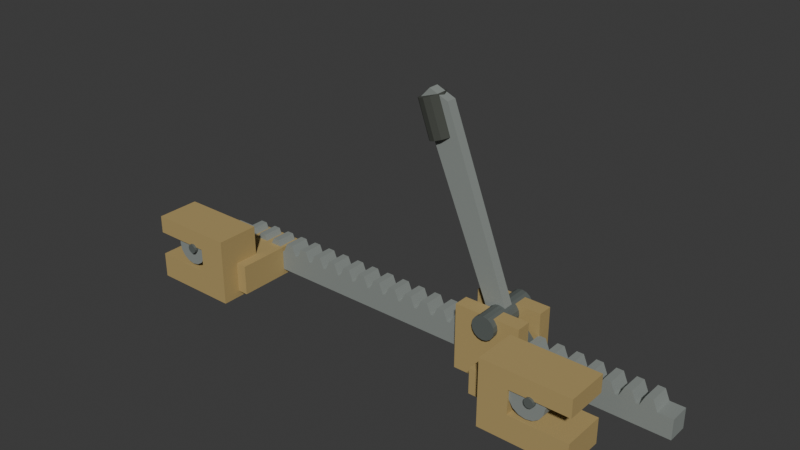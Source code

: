 # Source: source.blend  (saved by Blender 4.3.34; exported with 4.5.12 LTS)
import bpy
from mathutils import Matrix  # noqa: F401  (used for matrix-valued properties, if any)

bpy.ops.wm.read_factory_settings(use_empty=True)
scene = bpy.context.scene
scene.name = 'Scene'

# ---- collections
col_collection = bpy.data.collections.new('Collection'); scene.collection.children.link(col_collection)

# ---- materials (node trees are filled in below, after node groups)
mat_mutedracksteel = bpy.data.materials.new('MutedRackSteel')
mat_mutedracksteel.diffuse_color = (0.29, 0.32, 0.3, 1.0)
mat_ochretoolhousing = bpy.data.materials.new('OchreToolHousing')
mat_ochretoolhousing.diffuse_color = (0.45, 0.33, 0.13, 1.0)
mat_darkpivotsteel = bpy.data.materials.new('DarkPivotSteel')
mat_darkpivotsteel.diffuse_color = (0.13, 0.15, 0.14, 1.0)
mat_darklevergrip = bpy.data.materials.new('DarkLeverGrip')
mat_darklevergrip.diffuse_color = (0.055, 0.06, 0.05, 1.0)

# ---- material node trees
mat_mutedracksteel.use_nodes = True; mat_mutedracksteel.node_tree.nodes.clear()
_N = mat_mutedracksteel.node_tree.nodes; _L = mat_mutedracksteel.node_tree.links
n0 = _N.new('ShaderNodeBsdfPrincipled'); n0.name = 'Principled BSDF'; n0.location = (10, 300)
n0.inputs[0].default_value = (0.29, 0.32, 0.3, 1.0)
n0.inputs[1].default_value = 0.18
n0.inputs[2].default_value = 0.7
n1 = _N.new('ShaderNodeOutputMaterial'); n1.name = 'Material Output'; n1.location = (300, 300)
_L.new(n0.outputs[0], n1.inputs[0])
n1.is_active_output = True
mat_ochretoolhousing.use_nodes = True; mat_ochretoolhousing.node_tree.nodes.clear()
_N = mat_ochretoolhousing.node_tree.nodes; _L = mat_ochretoolhousing.node_tree.links
n0 = _N.new('ShaderNodeBsdfPrincipled'); n0.name = 'Principled BSDF'; n0.location = (10, 300)
n0.inputs[0].default_value = (0.45, 0.33, 0.13, 1.0)
n0.inputs[1].default_value = 0.05
n0.inputs[2].default_value = 0.82
n1 = _N.new('ShaderNodeOutputMaterial'); n1.name = 'Material Output'; n1.location = (300, 300)
_L.new(n0.outputs[0], n1.inputs[0])
n1.is_active_output = True
mat_darkpivotsteel.use_nodes = True; mat_darkpivotsteel.node_tree.nodes.clear()
_N = mat_darkpivotsteel.node_tree.nodes; _L = mat_darkpivotsteel.node_tree.links
n0 = _N.new('ShaderNodeBsdfPrincipled'); n0.name = 'Principled BSDF'; n0.location = (10, 300)
n0.inputs[0].default_value = (0.13, 0.15, 0.14, 1.0)
n0.inputs[1].default_value = 0.22
n0.inputs[2].default_value = 0.65
n1 = _N.new('ShaderNodeOutputMaterial'); n1.name = 'Material Output'; n1.location = (300, 300)
_L.new(n0.outputs[0], n1.inputs[0])
n1.is_active_output = True
mat_darklevergrip.use_nodes = True; mat_darklevergrip.node_tree.nodes.clear()
_N = mat_darklevergrip.node_tree.nodes; _L = mat_darklevergrip.node_tree.links
n0 = _N.new('ShaderNodeBsdfPrincipled'); n0.name = 'Principled BSDF'; n0.location = (10, 300)
n0.inputs[0].default_value = (0.055, 0.06, 0.05, 1.0)
n0.inputs[2].default_value = 0.93
n1 = _N.new('ShaderNodeOutputMaterial'); n1.name = 'Material Output'; n1.location = (300, 300)
_L.new(n0.outputs[0], n1.inputs[0])
n1.is_active_output = True

# ---- world
world_world = bpy.data.worlds.new('World'); scene.world = world_world
world_world.use_nodes = True; world_world.node_tree.nodes.clear()
_N = world_world.node_tree.nodes; _L = world_world.node_tree.links
n0 = _N.new('ShaderNodeOutputWorld'); n0.name = 'World Output'; n0.location = (300, 300)
n1 = _N.new('ShaderNodeBackground'); n1.name = 'Background'; n1.location = (10, 300)
n1.inputs[0].default_value = (0.05088, 0.05088, 0.05088, 1.0)
_L.new(n1.outputs[0], n0.inputs[0])
n0.is_active_output = True
world_world.color = (0.05088, 0.05088, 0.05088)
world_world.sun_shadow_jitter_overblur = 0.0

# ---- meshes
me_wholelongintegraltoothedrackbar = bpy.data.meshes.new('WholeLongIntegralToothedRackBar')
me_wholelongintegraltoothedrackbar.from_pydata([(-0.685, 0.045, 0.035), (0.725, 0.045, 0.035), (0.725, 0.045, 0.09), (0.685, 0.045, 0.09), (0.673, 0.045, 0.118), (0.654, 0.045, 0.118), (0.641, 0.045, 0.09), (0.633, 0.045, 0.09), (0.621, 0.045, 0.118), (0.602, 0.045, 0.118), (0.589, 0.045, 0.09), (0.581, 0.045, 0.09), (0.569, 0.045, 0.118), (0.55, 0.045, 0.118), (0.537, 0.045, 0.09), (0.529, 0.045, 0.09), (0.517, 0.045, 0.118), (0.498, 0.045, 0.118), (0.485, 0.045, 0.09), (0.477, 0.045, 0.09), (0.465, 0.045, 0.118), (0.446, 0.045, 0.118), (0.433, 0.045, 0.09), (0.425, 0.045, 0.09), (0.413, 0.045, 0.118), (0.394, 0.045, 0.118), (0.381, 0.045, 0.09), (0.373, 0.045, 0.09), (0.361, 0.045, 0.118), (0.342, 0.045, 0.118), (0.329, 0.045, 0.09), (0.321, 0.045, 0.09), (0.309, 0.045, 0.118), (0.29, 0.045, 0.118), (0.277, 0.045, 0.09), (0.269, 0.045, 0.09), (0.257, 0.045, 0.118), (0.238, 0.045, 0.118), (0.225, 0.045, 0.09), (0.217, 0.045, 0.09), (0.205, 0.045, 0.118), (0.186, 0.045, 0.118), (0.173, 0.045, 0.09), (0.165, 0.045, 0.09), (0.153, 0.045, 0.118), (0.134, 0.045, 0.118), (0.121, 0.045, 0.09), (0.113, 0.045, 0.09), (0.101, 0.045, 0.118), (0.082, 0.045, 0.118), (0.069, 0.045, 0.09), (0.061, 0.045, 0.09), (0.049, 0.045, 0.118), (0.03, 0.045, 0.118), (0.017, 0.045, 0.09), (0.009, 0.045, 0.09), (-0.003, 0.045, 0.118), (-0.022, 0.045, 0.118), (-0.035, 0.045, 0.09), (-0.043, 0.045, 0.09), (-0.055, 0.045, 0.118), (-0.074, 0.045, 0.118), (-0.087, 0.045, 0.09), (-0.095, 0.045, 0.09), (-0.107, 0.045, 0.118), (-0.126, 0.045, 0.118), (-0.139, 0.045, 0.09), (-0.147, 0.045, 0.09), (-0.159, 0.045, 0.118), (-0.178, 0.045, 0.118), (-0.191, 0.045, 0.09), (-0.199, 0.045, 0.09), (-0.211, 0.045, 0.118), (-0.23, 0.045, 0.118), (-0.243, 0.045, 0.09), (-0.251, 0.045, 0.09), (-0.263, 0.045, 0.118), (-0.282, 0.045, 0.118), (-0.295, 0.045, 0.09), (-0.303, 0.045, 0.09), (-0.315, 0.045, 0.118), (-0.334, 0.045, 0.118), (-0.347, 0.045, 0.09), (-0.355, 0.045, 0.09), (-0.367, 0.045, 0.118), (-0.386, 0.045, 0.118), (-0.399, 0.045, 0.09), (-0.407, 0.045, 0.09), (-0.419, 0.045, 0.118), (-0.438, 0.045, 0.118), (-0.451, 0.045, 0.09), (-0.459, 0.045, 0.09), (-0.471, 0.045, 0.118), (-0.49, 0.045, 0.118), (-0.503, 0.045, 0.09), (-0.511, 0.045, 0.09), (-0.523, 0.045, 0.118), (-0.542, 0.045, 0.118), (-0.555, 0.045, 0.09), (-0.563, 0.045, 0.09), (-0.575, 0.045, 0.118), (-0.594, 0.045, 0.118), (-0.607, 0.045, 0.09), (-0.685, 0.045, 0.09), (-0.685, 0.101, 0.035), (0.725, 0.101, 0.035), (0.725, 0.101, 0.09), (0.685, 0.101, 0.09), (0.673, 0.101, 0.118), (0.654, 0.101, 0.118), (0.641, 0.101, 0.09), (0.633, 0.101, 0.09), (0.621, 0.101, 0.118), (0.602, 0.101, 0.118), (0.589, 0.101, 0.09), (0.581, 0.101, 0.09), (0.569, 0.101, 0.118), (0.55, 0.101, 0.118), (0.537, 0.101, 0.09), (0.529, 0.101, 0.09), (0.517, 0.101, 0.118), (0.498, 0.101, 0.118), (0.485, 0.101, 0.09), (0.477, 0.101, 0.09), (0.465, 0.101, 0.118), (0.446, 0.101, 0.118), (0.433, 0.101, 0.09), (0.425, 0.101, 0.09), (0.413, 0.101, 0.118), (0.394, 0.101, 0.118), (0.381, 0.101, 0.09), (0.373, 0.101, 0.09), (0.361, 0.101, 0.118), (0.342, 0.101, 0.118), (0.329, 0.101, 0.09), (0.321, 0.101, 0.09), (0.309, 0.101, 0.118), (0.29, 0.101, 0.118), (0.277, 0.101, 0.09), (0.269, 0.101, 0.09), (0.257, 0.101, 0.118), (0.238, 0.101, 0.118), (0.225, 0.101, 0.09), (0.217, 0.101, 0.09), (0.205, 0.101, 0.118), (0.186, 0.101, 0.118), (0.173, 0.101, 0.09), (0.165, 0.101, 0.09), (0.153, 0.101, 0.118), (0.134, 0.101, 0.118), (0.121, 0.101, 0.09), (0.113, 0.101, 0.09), (0.101, 0.101, 0.118), (0.082, 0.101, 0.118), (0.069, 0.101, 0.09), (0.061, 0.101, 0.09), (0.049, 0.101, 0.118), (0.03, 0.101, 0.118), (0.017, 0.101, 0.09), (0.009, 0.101, 0.09), (-0.003, 0.101, 0.118), (-0.022, 0.101, 0.118), (-0.035, 0.101, 0.09), (-0.043, 0.101, 0.09), (-0.055, 0.101, 0.118), (-0.074, 0.101, 0.118), (-0.087, 0.101, 0.09), (-0.095, 0.101, 0.09), (-0.107, 0.101, 0.118), (-0.126, 0.101, 0.118), (-0.139, 0.101, 0.09), (-0.147, 0.101, 0.09), (-0.159, 0.101, 0.118), (-0.178, 0.101, 0.118), (-0.191, 0.101, 0.09), (-0.199, 0.101, 0.09), (-0.211, 0.101, 0.118), (-0.23, 0.101, 0.118), (-0.243, 0.101, 0.09), (-0.251, 0.101, 0.09), (-0.263, 0.101, 0.118), (-0.282, 0.101, 0.118), (-0.295, 0.101, 0.09), (-0.303, 0.101, 0.09), (-0.315, 0.101, 0.118), (-0.334, 0.101, 0.118), (-0.347, 0.101, 0.09), (-0.355, 0.101, 0.09), (-0.367, 0.101, 0.118), (-0.386, 0.101, 0.118), (-0.399, 0.101, 0.09), (-0.407, 0.101, 0.09), (-0.419, 0.101, 0.118), (-0.438, 0.101, 0.118), (-0.451, 0.101, 0.09), (-0.459, 0.101, 0.09), (-0.471, 0.101, 0.118), (-0.49, 0.101, 0.118), (-0.503, 0.101, 0.09), (-0.511, 0.101, 0.09), (-0.523, 0.101, 0.118), (-0.542, 0.101, 0.118), (-0.555, 0.101, 0.09), (-0.563, 0.101, 0.09), (-0.575, 0.101, 0.118), (-0.594, 0.101, 0.118), (-0.607, 0.101, 0.09), (-0.685, 0.101, 0.09)], [], [(103, 0, 1), (105, 104, 207), (1, 2, 3), (107, 106, 105), (3, 4, 5), (109, 108, 107), (1, 3, 5), (109, 107, 105), (1, 5, 6), (110, 109, 105), (1, 6, 7), (111, 110, 105), (7, 8, 9), (113, 112, 111), (7, 9, 10), (114, 113, 111), (1, 7, 10), (114, 111, 105), (1, 10, 11), (115, 114, 105), (11, 12, 13), (117, 116, 115), (11, 13, 14), (118, 117, 115), (1, 11, 14), (118, 115, 105), (1, 14, 15), (119, 118, 105), (15, 16, 17), (121, 120, 119), (15, 17, 18), (122, 121, 119), (1, 15, 18), (122, 119, 105), (1, 18, 19), (123, 122, 105), (19, 20, 21), (125, 124, 123), (19, 21, 22), (126, 125, 123), (1, 19, 22), (126, 123, 105), (1, 22, 23), (127, 126, 105), (23, 24, 25), (129, 128, 127), (23, 25, 26), (130, 129, 127), (1, 23, 26), (130, 127, 105), (1, 26, 27), (131, 130, 105), (27, 28, 29), (133, 132, 131), (27, 29, 30), (134, 133, 131), (1, 27, 30), (134, 131, 105), (1, 30, 31), (135, 134, 105), (31, 32, 33), (137, 136, 135), (31, 33, 34), (138, 137, 135), (1, 31, 34), (138, 135, 105), (1, 34, 35), (139, 138, 105), (35, 36, 37), (141, 140, 139), (35, 37, 38), (142, 141, 139), (1, 35, 38), (142, 139, 105), (1, 38, 39), (143, 142, 105), (39, 40, 41), (145, 144, 143), (39, 41, 42), (146, 145, 143), (1, 39, 42), (146, 143, 105), (1, 42, 43), (147, 146, 105), (43, 44, 45), (149, 148, 147), (43, 45, 46), (150, 149, 147), (1, 43, 46), (150, 147, 105), (1, 46, 47), (151, 150, 105), (47, 48, 49), (153, 152, 151), (47, 49, 50), (154, 153, 151), (1, 47, 50), (154, 151, 105), (1, 50, 51), (155, 154, 105), (51, 52, 53), (157, 156, 155), (51, 53, 54), (158, 157, 155), (1, 51, 54), (158, 155, 105), (1, 54, 55), (159, 158, 105), (55, 56, 57), (161, 160, 159), (55, 57, 58), (162, 161, 159), (1, 55, 58), (162, 159, 105), (1, 58, 59), (163, 162, 105), (59, 60, 61), (165, 164, 163), (59, 61, 62), (166, 165, 163), (1, 59, 62), (166, 163, 105), (1, 62, 63), (167, 166, 105), (63, 64, 65), (169, 168, 167), (63, 65, 66), (170, 169, 167), (1, 63, 66), (170, 167, 105), (1, 66, 67), (171, 170, 105), (67, 68, 69), (173, 172, 171), (67, 69, 70), (174, 173, 171), (1, 67, 70), (174, 171, 105), (1, 70, 71), (175, 174, 105), (71, 72, 73), (177, 176, 175), (71, 73, 74), (178, 177, 175), (1, 71, 74), (178, 175, 105), (1, 74, 75), (179, 178, 105), (75, 76, 77), (181, 180, 179), (75, 77, 78), (182, 181, 179), (1, 75, 78), (182, 179, 105), (1, 78, 79), (183, 182, 105), (79, 80, 81), (185, 184, 183), (79, 81, 82), (186, 185, 183), (1, 79, 82), (186, 183, 105), (1, 82, 83), (187, 186, 105), (83, 84, 85), (189, 188, 187), (83, 85, 86), (190, 189, 187), (1, 83, 86), (190, 187, 105), (1, 86, 87), (191, 190, 105), (87, 88, 89), (193, 192, 191), (87, 89, 90), (194, 193, 191), (1, 87, 90), (194, 191, 105), (1, 90, 91), (195, 194, 105), (91, 92, 93), (197, 196, 195), (91, 93, 94), (198, 197, 195), (1, 91, 94), (198, 195, 105), (1, 94, 95), (199, 198, 105), (95, 96, 97), (201, 200, 199), (95, 97, 98), (202, 201, 199), (1, 95, 98), (202, 199, 105), (1, 98, 99), (203, 202, 105), (99, 100, 101), (205, 204, 203), (99, 101, 102), (206, 205, 203), (1, 99, 102), (206, 203, 105), (1, 102, 103), (207, 206, 105), (0, 104, 105, 1), (1, 105, 106, 2), (2, 106, 107, 3), (3, 107, 108, 4), (4, 108, 109, 5), (5, 109, 110, 6), (6, 110, 111, 7), (7, 111, 112, 8), (8, 112, 113, 9), (9, 113, 114, 10), (10, 114, 115, 11), (11, 115, 116, 12), (12, 116, 117, 13), (13, 117, 118, 14), (14, 118, 119, 15), (15, 119, 120, 16), (16, 120, 121, 17), (17, 121, 122, 18), (18, 122, 123, 19), (19, 123, 124, 20), (20, 124, 125, 21), (21, 125, 126, 22), (22, 126, 127, 23), (23, 127, 128, 24), (24, 128, 129, 25), (25, 129, 130, 26), (26, 130, 131, 27), (27, 131, 132, 28), (28, 132, 133, 29), (29, 133, 134, 30), (30, 134, 135, 31), (31, 135, 136, 32), (32, 136, 137, 33), (33, 137, 138, 34), (34, 138, 139, 35), (35, 139, 140, 36), (36, 140, 141, 37), (37, 141, 142, 38), (38, 142, 143, 39), (39, 143, 144, 40), (40, 144, 145, 41), (41, 145, 146, 42), (42, 146, 147, 43), (43, 147, 148, 44), (44, 148, 149, 45), (45, 149, 150, 46), (46, 150, 151, 47), (47, 151, 152, 48), (48, 152, 153, 49), (49, 153, 154, 50), (50, 154, 155, 51), (51, 155, 156, 52), (52, 156, 157, 53), (53, 157, 158, 54), (54, 158, 159, 55), (55, 159, 160, 56), (56, 160, 161, 57), (57, 161, 162, 58), (58, 162, 163, 59), (59, 163, 164, 60), (60, 164, 165, 61), (61, 165, 166, 62), (62, 166, 167, 63), (63, 167, 168, 64), (64, 168, 169, 65), (65, 169, 170, 66), (66, 170, 171, 67), (67, 171, 172, 68), (68, 172, 173, 69), (69, 173, 174, 70), (70, 174, 175, 71), (71, 175, 176, 72), (72, 176, 177, 73), (73, 177, 178, 74), (74, 178, 179, 75), (75, 179, 180, 76), (76, 180, 181, 77), (77, 181, 182, 78), (78, 182, 183, 79), (79, 183, 184, 80), (80, 184, 185, 81), (81, 185, 186, 82), (82, 186, 187, 83), (83, 187, 188, 84), (84, 188, 189, 85), (85, 189, 190, 86), (86, 190, 191, 87), (87, 191, 192, 88), (88, 192, 193, 89), (89, 193, 194, 90), (90, 194, 195, 91), (91, 195, 196, 92), (92, 196, 197, 93), (93, 197, 198, 94), (94, 198, 199, 95), (95, 199, 200, 96), (96, 200, 201, 97), (97, 201, 202, 98), (98, 202, 203, 99), (99, 203, 204, 100), (100, 204, 205, 101), (101, 205, 206, 102), (102, 206, 207, 103), (103, 207, 104, 0)])
me_wholelongintegraltoothedrackbar.materials.append(mat_mutedracksteel)
me_wholelongintegraltoothedrackbar.materials.append(mat_ochretoolhousing)
me_wholelongintegraltoothedrackbar.materials.append(mat_darkpivotsteel)
me_wholelongintegraltoothedrackbar.materials.append(mat_darklevergrip)
me_wholelongintegraltoothedrackbar.update()
me_wholeopentoprackcarriage = bpy.data.meshes.new('WholeOpenTopRackCarriage')
me_wholeopentoprackcarriage.from_pydata([(0.165, 0.008, 0.0), (0.165, 0.138, 0.0), (0.165, 0.138, 0.18), (0.165, 0.097, 0.18), (0.165, 0.097, 0.04), (0.165, 0.049, 0.04), (0.165, 0.049, 0.18), (0.165, 0.008, 0.18), (0.345, 0.008, 0.0), (0.345, 0.138, 0.0), (0.345, 0.138, 0.18), (0.345, 0.097, 0.18), (0.345, 0.097, 0.04), (0.345, 0.049, 0.04), (0.345, 0.049, 0.18), (0.345, 0.008, 0.18)], [], [(3, 2, 1), (9, 10, 11), (4, 3, 1), (9, 11, 12), (4, 1, 0), (8, 9, 12), (5, 4, 0), (8, 12, 13), (5, 0, 7), (15, 8, 13), (7, 6, 5), (13, 14, 15), (0, 1, 9, 8), (1, 2, 10, 9), (2, 3, 11, 10), (3, 4, 12, 11), (4, 5, 13, 12), (5, 6, 14, 13), (6, 7, 15, 14), (7, 0, 8, 15)])
me_wholeopentoprackcarriage.polygons.foreach_set('material_index', [1, 1, 1, 1, 1, 1, 1, 1, 1, 1, 1, 1, 1, 1, 1, 1, 1, 1, 1, 1])
me_wholeopentoprackcarriage.materials.append(mat_mutedracksteel)
me_wholeopentoprackcarriage.materials.append(mat_ochretoolhousing)
me_wholeopentoprackcarriage.materials.append(mat_darkpivotsteel)
me_wholeopentoprackcarriage.materials.append(mat_darklevergrip)
me_wholeopentoprackcarriage.update()
me_wholefixedendgripcarrier = bpy.data.meshes.new('WholeFixedEndGripCarrier')
me_wholefixedendgripcarrier.from_pydata([(-0.595, -0.097, 0.018), (-0.455, -0.097, 0.018), (-0.595, 0.108, 0.018), (-0.455, 0.108, 0.018), (-0.595, -0.097, 0.102), (-0.455, -0.097, 0.102), (-0.595, 0.108, 0.102), (-0.455, 0.108, 0.102)], [], [(0, 2, 3, 1), (4, 5, 7, 6), (0, 1, 5, 4), (2, 6, 7, 3), (0, 4, 6, 2), (1, 3, 7, 5)])
me_wholefixedendgripcarrier.polygons.foreach_set('material_index', [1, 1, 1, 1, 1, 1])
me_wholefixedendgripcarrier.materials.append(mat_mutedracksteel)
me_wholefixedendgripcarrier.materials.append(mat_ochretoolhousing)
me_wholefixedendgripcarrier.materials.append(mat_darkpivotsteel)
me_wholefixedendgripcarrier.materials.append(mat_darklevergrip)
me_wholefixedendgripcarrier.update()
me_wholemovinggripoffsetneck = bpy.data.meshes.new('WholeMovingGripOffsetNeck')
me_wholemovinggripoffsetneck.from_pydata([(0.285, -0.097, 0.035), (0.385, -0.097, 0.035), (0.285, 0.028, 0.035), (0.385, 0.028, 0.035), (0.285, -0.097, 0.105), (0.385, -0.097, 0.105), (0.285, 0.028, 0.105), (0.385, 0.028, 0.105)], [], [(0, 2, 3, 1), (4, 5, 7, 6), (0, 1, 5, 4), (2, 6, 7, 3), (0, 4, 6, 2), (1, 3, 7, 5)])
me_wholemovinggripoffsetneck.polygons.foreach_set('material_index', [1, 1, 1, 1, 1, 1])
me_wholemovinggripoffsetneck.materials.append(mat_mutedracksteel)
me_wholemovinggripoffsetneck.materials.append(mat_ochretoolhousing)
me_wholemovinggripoffsetneck.materials.append(mat_darkpivotsteel)
me_wholemovinggripoffsetneck.materials.append(mat_darklevergrip)
me_wholemovinggripoffsetneck.update()
me_wholefixedopenjawhousing = bpy.data.meshes.new('WholeFixedOpenJawHousing')
me_wholefixedopenjawhousing.from_pydata([(-0.725, -0.147, 0.0), (-0.485, -0.147, 0.0), (-0.485, -0.147, 0.185), (-0.725, -0.147, 0.185), (-0.725, -0.147, 0.136), (-0.565, -0.147, 0.136), (-0.565, -0.147, 0.07), (-0.725, -0.147, 0.07), (-0.725, -0.027, 0.0), (-0.485, -0.027, 0.0), (-0.485, -0.027, 0.185), (-0.725, -0.027, 0.185), (-0.725, -0.027, 0.136), (-0.565, -0.027, 0.136), (-0.565, -0.027, 0.07), (-0.725, -0.027, 0.07)], [], [(7, 0, 1), (9, 8, 15), (2, 3, 4), (12, 11, 10), (2, 4, 5), (13, 12, 10), (1, 2, 5), (13, 10, 9), (1, 5, 6), (14, 13, 9), (1, 6, 7), (15, 14, 9), (0, 8, 9, 1), (1, 9, 10, 2), (2, 10, 11, 3), (3, 11, 12, 4), (4, 12, 13, 5), (5, 13, 14, 6), (6, 14, 15, 7), (7, 15, 8, 0)])
me_wholefixedopenjawhousing.polygons.foreach_set('material_index', [1, 1, 1, 1, 1, 1, 1, 1, 1, 1, 1, 1, 1, 1, 1, 1, 1, 1, 1, 1])
me_wholefixedopenjawhousing.materials.append(mat_mutedracksteel)
me_wholefixedopenjawhousing.materials.append(mat_ochretoolhousing)
me_wholefixedopenjawhousing.materials.append(mat_darkpivotsteel)
me_wholefixedopenjawhousing.materials.append(mat_darklevergrip)
me_wholefixedopenjawhousing.update()
me_wholefixedeccentricbluntgripcam = bpy.data.meshes.new('WholeFixedEccentricBluntGripCam')
me_wholefixedeccentricbluntgripcam.from_pydata([(-0.562, -0.142, 0.125), (-0.5657, -0.142, 0.1434), (-0.5761, -0.142, 0.1589), (-0.5916, -0.142, 0.1693), (-0.61, -0.142, 0.173), (-0.6284, -0.142, 0.1693), (-0.6439, -0.142, 0.1589), (-0.6543, -0.142, 0.1434), (-0.658, -0.142, 0.125), (-0.6543, -0.142, 0.1066), (-0.6439, -0.142, 0.09106), (-0.6284, -0.142, 0.08065), (-0.61, -0.142, 0.077), (-0.5916, -0.142, 0.08065), (-0.5761, -0.142, 0.09106), (-0.5657, -0.142, 0.1066), (-0.562, -0.032, 0.125), (-0.5657, -0.032, 0.1434), (-0.5761, -0.032, 0.1589), (-0.5916, -0.032, 0.1693), (-0.61, -0.032, 0.173), (-0.6284, -0.032, 0.1693), (-0.6439, -0.032, 0.1589), (-0.6543, -0.032, 0.1434), (-0.658, -0.032, 0.125), (-0.6543, -0.032, 0.1066), (-0.6439, -0.032, 0.09106), (-0.6284, -0.032, 0.08065), (-0.61, -0.032, 0.077), (-0.5916, -0.032, 0.08065), (-0.5761, -0.032, 0.09106), (-0.5657, -0.032, 0.1066)], [], [(0, 1, 2, 3, 4, 5, 6, 7, 8, 9, 10, 11, 12, 13, 14, 15), (31, 30, 29, 28, 27, 26, 25, 24, 23, 22, 21, 20, 19, 18, 17, 16), (16, 17, 1, 0), (17, 18, 2, 1), (18, 19, 3, 2), (19, 20, 4, 3), (20, 21, 5, 4), (21, 22, 6, 5), (22, 23, 7, 6), (23, 24, 8, 7), (24, 25, 9, 8), (25, 26, 10, 9), (26, 27, 11, 10), (27, 28, 12, 11), (28, 29, 13, 12), (29, 30, 14, 13), (30, 31, 15, 14), (31, 16, 0, 15)])
me_wholefixedeccentricbluntgripcam.materials.append(mat_mutedracksteel)
me_wholefixedeccentricbluntgripcam.materials.append(mat_ochretoolhousing)
me_wholefixedeccentricbluntgripcam.materials.append(mat_darkpivotsteel)
me_wholefixedeccentricbluntgripcam.materials.append(mat_darklevergrip)
me_wholefixedeccentricbluntgripcam.update()
me_wholefixedgrippivothead = bpy.data.meshes.new('WholeFixedGripPivotHead')
me_wholefixedgrippivothead.from_pydata([(-0.585, -0.153, 0.13), (-0.5867, -0.153, 0.1235), (-0.5915, -0.153, 0.1187), (-0.598, -0.153, 0.117), (-0.6045, -0.153, 0.1187), (-0.6093, -0.153, 0.1235), (-0.611, -0.153, 0.13), (-0.6093, -0.153, 0.1365), (-0.6045, -0.153, 0.1413), (-0.598, -0.153, 0.143), (-0.5915, -0.153, 0.1413), (-0.5867, -0.153, 0.1365), (-0.585, -0.134, 0.13), (-0.5867, -0.134, 0.1235), (-0.5915, -0.134, 0.1187), (-0.598, -0.134, 0.117), (-0.6045, -0.134, 0.1187), (-0.6093, -0.134, 0.1235), (-0.611, -0.134, 0.13), (-0.6093, -0.134, 0.1365), (-0.6045, -0.134, 0.1413), (-0.598, -0.134, 0.143), (-0.5915, -0.134, 0.1413), (-0.5867, -0.134, 0.1365)], [], [(11, 10, 9, 8, 7, 6, 5, 4, 3, 2, 1, 0), (12, 13, 14, 15, 16, 17, 18, 19, 20, 21, 22, 23), (0, 1, 13, 12), (1, 2, 14, 13), (2, 3, 15, 14), (3, 4, 16, 15), (4, 5, 17, 16), (5, 6, 18, 17), (6, 7, 19, 18), (7, 8, 20, 19), (8, 9, 21, 20), (9, 10, 22, 21), (10, 11, 23, 22), (11, 0, 12, 23)])
me_wholefixedgrippivothead.polygons.foreach_set('material_index', [2, 2, 2, 2, 2, 2, 2, 2, 2, 2, 2, 2, 2, 2])
me_wholefixedgrippivothead.materials.append(mat_mutedracksteel)
me_wholefixedgrippivothead.materials.append(mat_ochretoolhousing)
me_wholefixedgrippivothead.materials.append(mat_darkpivotsteel)
me_wholefixedgrippivothead.materials.append(mat_darklevergrip)
me_wholefixedgrippivothead.update()
me_wholecarriageopenjawhousing = bpy.data.meshes.new('WholeCarriageOpenJawHousing')
me_wholecarriageopenjawhousing.from_pydata([(0.585, -0.147, 0.07), (0.425, -0.147, 0.07), (0.425, -0.147, 0.136), (0.585, -0.147, 0.136), (0.585, -0.147, 0.185), (0.345, -0.147, 0.185), (0.345, -0.147, 0.0), (0.585, -0.147, 0.0), (0.585, -0.027, 0.07), (0.425, -0.027, 0.07), (0.425, -0.027, 0.136), (0.585, -0.027, 0.136), (0.585, -0.027, 0.185), (0.345, -0.027, 0.185), (0.345, -0.027, 0.0), (0.585, -0.027, 0.0)], [], [(7, 0, 1), (9, 8, 15), (2, 3, 4), (12, 11, 10), (2, 4, 5), (13, 12, 10), (1, 2, 5), (13, 10, 9), (1, 5, 6), (14, 13, 9), (1, 6, 7), (15, 14, 9), (0, 8, 9, 1), (1, 9, 10, 2), (2, 10, 11, 3), (3, 11, 12, 4), (4, 12, 13, 5), (5, 13, 14, 6), (6, 14, 15, 7), (7, 15, 8, 0)])
me_wholecarriageopenjawhousing.polygons.foreach_set('material_index', [1, 1, 1, 1, 1, 1, 1, 1, 1, 1, 1, 1, 1, 1, 1, 1, 1, 1, 1, 1])
me_wholecarriageopenjawhousing.materials.append(mat_mutedracksteel)
me_wholecarriageopenjawhousing.materials.append(mat_ochretoolhousing)
me_wholecarriageopenjawhousing.materials.append(mat_darkpivotsteel)
me_wholecarriageopenjawhousing.materials.append(mat_darklevergrip)
me_wholecarriageopenjawhousing.update()
me_wholecarriageeccentricbluntgripcam = bpy.data.meshes.new('WholeCarriageEccentricBluntGripCam')
me_wholecarriageeccentricbluntgripcam.from_pydata([(0.518, -0.142, 0.125), (0.5143, -0.142, 0.1434), (0.5039, -0.142, 0.1589), (0.4884, -0.142, 0.1693), (0.47, -0.142, 0.173), (0.4516, -0.142, 0.1693), (0.4361, -0.142, 0.1589), (0.4257, -0.142, 0.1434), (0.422, -0.142, 0.125), (0.4257, -0.142, 0.1066), (0.4361, -0.142, 0.09106), (0.4516, -0.142, 0.08065), (0.47, -0.142, 0.077), (0.4884, -0.142, 0.08065), (0.5039, -0.142, 0.09106), (0.5143, -0.142, 0.1066), (0.518, -0.032, 0.125), (0.5143, -0.032, 0.1434), (0.5039, -0.032, 0.1589), (0.4884, -0.032, 0.1693), (0.47, -0.032, 0.173), (0.4516, -0.032, 0.1693), (0.4361, -0.032, 0.1589), (0.4257, -0.032, 0.1434), (0.422, -0.032, 0.125), (0.4257, -0.032, 0.1066), (0.4361, -0.032, 0.09106), (0.4516, -0.032, 0.08065), (0.47, -0.032, 0.077), (0.4884, -0.032, 0.08065), (0.5039, -0.032, 0.09106), (0.5143, -0.032, 0.1066)], [], [(0, 1, 2, 3, 4, 5, 6, 7, 8, 9, 10, 11, 12, 13, 14, 15), (31, 30, 29, 28, 27, 26, 25, 24, 23, 22, 21, 20, 19, 18, 17, 16), (16, 17, 1, 0), (17, 18, 2, 1), (18, 19, 3, 2), (19, 20, 4, 3), (20, 21, 5, 4), (21, 22, 6, 5), (22, 23, 7, 6), (23, 24, 8, 7), (24, 25, 9, 8), (25, 26, 10, 9), (26, 27, 11, 10), (27, 28, 12, 11), (28, 29, 13, 12), (29, 30, 14, 13), (30, 31, 15, 14), (31, 16, 0, 15)])
me_wholecarriageeccentricbluntgripcam.materials.append(mat_mutedracksteel)
me_wholecarriageeccentricbluntgripcam.materials.append(mat_ochretoolhousing)
me_wholecarriageeccentricbluntgripcam.materials.append(mat_darkpivotsteel)
me_wholecarriageeccentricbluntgripcam.materials.append(mat_darklevergrip)
me_wholecarriageeccentricbluntgripcam.update()
me_wholecarriagegrippivothead = bpy.data.meshes.new('WholeCarriageGripPivotHead')
me_wholecarriagegrippivothead.from_pydata([(0.495, -0.153, 0.13), (0.4933, -0.153, 0.1235), (0.4885, -0.153, 0.1187), (0.482, -0.153, 0.117), (0.4755, -0.153, 0.1187), (0.4707, -0.153, 0.1235), (0.469, -0.153, 0.13), (0.4707, -0.153, 0.1365), (0.4755, -0.153, 0.1413), (0.482, -0.153, 0.143), (0.4885, -0.153, 0.1413), (0.4933, -0.153, 0.1365), (0.495, -0.134, 0.13), (0.4933, -0.134, 0.1235), (0.4885, -0.134, 0.1187), (0.482, -0.134, 0.117), (0.4755, -0.134, 0.1187), (0.4707, -0.134, 0.1235), (0.469, -0.134, 0.13), (0.4707, -0.134, 0.1365), (0.4755, -0.134, 0.1413), (0.482, -0.134, 0.143), (0.4885, -0.134, 0.1413), (0.4933, -0.134, 0.1365)], [], [(11, 10, 9, 8, 7, 6, 5, 4, 3, 2, 1, 0), (12, 13, 14, 15, 16, 17, 18, 19, 20, 21, 22, 23), (0, 1, 13, 12), (1, 2, 14, 13), (2, 3, 15, 14), (3, 4, 16, 15), (4, 5, 17, 16), (5, 6, 18, 17), (6, 7, 19, 18), (7, 8, 20, 19), (8, 9, 21, 20), (9, 10, 22, 21), (10, 11, 23, 22), (11, 0, 12, 23)])
me_wholecarriagegrippivothead.polygons.foreach_set('material_index', [2, 2, 2, 2, 2, 2, 2, 2, 2, 2, 2, 2, 2, 2])
me_wholecarriagegrippivothead.materials.append(mat_mutedracksteel)
me_wholecarriagegrippivothead.materials.append(mat_ochretoolhousing)
me_wholecarriagegrippivothead.materials.append(mat_darkpivotsteel)
me_wholecarriagegrippivothead.materials.append(mat_darklevergrip)
me_wholecarriagegrippivothead.update()
me_wholetransversecarriageleverpivot = bpy.data.meshes.new('WholeTransverseCarriageLeverPivot')
me_wholetransversecarriageleverpivot.from_pydata([(0.287, -0.007, 0.155), (0.2846, -0.007, 0.1428), (0.2776, -0.007, 0.1324), (0.2672, -0.007, 0.1254), (0.255, -0.007, 0.123), (0.2428, -0.007, 0.1254), (0.2324, -0.007, 0.1324), (0.2254, -0.007, 0.1428), (0.223, -0.007, 0.155), (0.2254, -0.007, 0.1672), (0.2324, -0.007, 0.1776), (0.2428, -0.007, 0.1846), (0.255, -0.007, 0.187), (0.2672, -0.007, 0.1846), (0.2776, -0.007, 0.1776), (0.2846, -0.007, 0.1672), (0.287, 0.153, 0.155), (0.2846, 0.153, 0.1428), (0.2776, 0.153, 0.1324), (0.2672, 0.153, 0.1254), (0.255, 0.153, 0.123), (0.2428, 0.153, 0.1254), (0.2324, 0.153, 0.1324), (0.2254, 0.153, 0.1428), (0.223, 0.153, 0.155), (0.2254, 0.153, 0.1672), (0.2324, 0.153, 0.1776), (0.2428, 0.153, 0.1846), (0.255, 0.153, 0.187), (0.2672, 0.153, 0.1846), (0.2776, 0.153, 0.1776), (0.2846, 0.153, 0.1672)], [], [(15, 14, 13, 12, 11, 10, 9, 8, 7, 6, 5, 4, 3, 2, 1, 0), (16, 17, 18, 19, 20, 21, 22, 23, 24, 25, 26, 27, 28, 29, 30, 31), (0, 1, 17, 16), (1, 2, 18, 17), (2, 3, 19, 18), (3, 4, 20, 19), (4, 5, 21, 20), (5, 6, 22, 21), (6, 7, 23, 22), (7, 8, 24, 23), (8, 9, 25, 24), (9, 10, 26, 25), (10, 11, 27, 26), (11, 12, 28, 27), (12, 13, 29, 28), (13, 14, 30, 29), (14, 15, 31, 30), (15, 0, 16, 31)])
me_wholetransversecarriageleverpivot.polygons.foreach_set('material_index', [2, 2, 2, 2, 2, 2, 2, 2, 2, 2, 2, 2, 2, 2, 2, 2, 2, 2])
me_wholetransversecarriageleverpivot.materials.append(mat_mutedracksteel)
me_wholetransversecarriageleverpivot.materials.append(mat_ochretoolhousing)
me_wholetransversecarriageleverpivot.materials.append(mat_darkpivotsteel)
me_wholetransversecarriageleverpivot.materials.append(mat_darklevergrip)
me_wholetransversecarriageleverpivot.update()
me_wholeraisedlongflathandlever = bpy.data.meshes.new('WholeRaisedLongFlatHandLever')
me_wholeraisedlongflathandlever.from_pydata([(0.23, 0.059, 0.135), (0.283, 0.059, 0.15), (0.09, 0.059, 0.655), (0.038, 0.059, 0.676), (0.013, 0.059, 0.649), (0.21, 0.059, 0.185), (0.23, 0.087, 0.135), (0.283, 0.087, 0.15), (0.09, 0.087, 0.655), (0.038, 0.087, 0.676), (0.013, 0.087, 0.649), (0.21, 0.087, 0.185)], [], [(5, 0, 1), (7, 6, 11), (5, 1, 2), (8, 7, 11), (5, 2, 3), (9, 8, 11), (3, 4, 5), (11, 10, 9), (0, 6, 7, 1), (1, 7, 8, 2), (2, 8, 9, 3), (3, 9, 10, 4), (4, 10, 11, 5), (5, 11, 6, 0)])
me_wholeraisedlongflathandlever.materials.append(mat_mutedracksteel)
me_wholeraisedlongflathandlever.materials.append(mat_ochretoolhousing)
me_wholeraisedlongflathandlever.materials.append(mat_darkpivotsteel)
me_wholeraisedlongflathandlever.materials.append(mat_darklevergrip)
me_wholeraisedlongflathandlever.update()
me_wholelongleverendgrip = bpy.data.meshes.new('WholeLongLeverEndGrip')
me_wholelongleverendgrip.from_pydata([(0.03708, 0.073, 0.5481), (0.04149, 0.0555, 0.5497), (0.05354, 0.04269, 0.5541), (0.07, 0.038, 0.56), (0.08646, 0.04269, 0.5659), (0.09851, 0.0555, 0.5703), (0.1029, 0.073, 0.5719), (0.09851, 0.0905, 0.5703), (0.08646, 0.1033, 0.5659), (0.07, 0.108, 0.56), (0.05354, 0.1033, 0.5541), (0.04149, 0.0905, 0.5497), (0.002078, 0.073, 0.6451), (0.006488, 0.0555, 0.6467), (0.01854, 0.04269, 0.6511), (0.035, 0.038, 0.657), (0.05146, 0.04269, 0.6629), (0.06351, 0.0555, 0.6673), (0.06792, 0.073, 0.6689), (0.06351, 0.0905, 0.6673), (0.05146, 0.1033, 0.6629), (0.035, 0.108, 0.657), (0.01854, 0.1033, 0.6511), (0.006488, 0.0905, 0.6467)], [], [(11, 10, 9, 8, 7, 6, 5, 4, 3, 2, 1, 0), (12, 13, 14, 15, 16, 17, 18, 19, 20, 21, 22, 23), (0, 1, 13, 12), (1, 2, 14, 13), (2, 3, 15, 14), (3, 4, 16, 15), (4, 5, 17, 16), (5, 6, 18, 17), (6, 7, 19, 18), (7, 8, 20, 19), (8, 9, 21, 20), (9, 10, 22, 21), (10, 11, 23, 22), (11, 0, 12, 23)])
me_wholelongleverendgrip.polygons.foreach_set('material_index', [3, 3, 3, 3, 3, 3, 3, 3, 3, 3, 3, 3, 3, 3])
me_wholelongleverendgrip.materials.append(mat_mutedracksteel)
me_wholelongleverendgrip.materials.append(mat_ochretoolhousing)
me_wholelongleverendgrip.materials.append(mat_darkpivotsteel)
me_wholelongleverendgrip.materials.append(mat_darklevergrip)
me_wholelongleverendgrip.update()
me_wholefixedshorttoothengagingpawl = bpy.data.meshes.new('WholeFixedShortToothEngagingPawl')
me_wholefixedshorttoothengagingpawl.from_pydata([(0.235, 0.061, 0.115), (0.295, 0.061, 0.11), (0.335, 0.061, 0.085), (0.36, 0.061, 0.09), (0.315, 0.061, 0.14), (0.23, 0.061, 0.15), (0.235, 0.085, 0.115), (0.295, 0.085, 0.11), (0.335, 0.085, 0.085), (0.36, 0.085, 0.09), (0.315, 0.085, 0.14), (0.23, 0.085, 0.15)], [], [(5, 0, 1), (7, 6, 11), (1, 2, 3), (9, 8, 7), (5, 1, 3), (9, 7, 11), (3, 4, 5), (11, 10, 9), (0, 6, 7, 1), (1, 7, 8, 2), (2, 8, 9, 3), (3, 9, 10, 4), (4, 10, 11, 5), (5, 11, 6, 0)])
me_wholefixedshorttoothengagingpawl.polygons.foreach_set('material_index', [2, 2, 2, 2, 2, 2, 2, 2, 2, 2, 2, 2, 2, 2])
me_wholefixedshorttoothengagingpawl.materials.append(mat_mutedracksteel)
me_wholefixedshorttoothengagingpawl.materials.append(mat_ochretoolhousing)
me_wholefixedshorttoothengagingpawl.materials.append(mat_darkpivotsteel)
me_wholefixedshorttoothengagingpawl.materials.append(mat_darklevergrip)
me_wholefixedshorttoothengagingpawl.update()

# ---- objects
ob_onewholetoothedrackwirestrainer = bpy.data.objects.new('OneWholeToothedRackWireStrainer', None)
ob_wholelongintegraltoothedrackbar = bpy.data.objects.new('WholeLongIntegralToothedRackBar', me_wholelongintegraltoothedrackbar)
ob_wholeopentoprackcarriage = bpy.data.objects.new('WholeOpenTopRackCarriage', me_wholeopentoprackcarriage)
ob_wholefixedendgripcarrier = bpy.data.objects.new('WholeFixedEndGripCarrier', me_wholefixedendgripcarrier)
ob_wholemovinggripoffsetneck = bpy.data.objects.new('WholeMovingGripOffsetNeck', me_wholemovinggripoffsetneck)
ob_wholefixedopenjawhousing = bpy.data.objects.new('WholeFixedOpenJawHousing', me_wholefixedopenjawhousing)
ob_wholefixedeccentricbluntgripcam = bpy.data.objects.new('WholeFixedEccentricBluntGripCam', me_wholefixedeccentricbluntgripcam)
ob_wholefixedgrippivothead = bpy.data.objects.new('WholeFixedGripPivotHead', me_wholefixedgrippivothead)
ob_wholecarriageopenjawhousing = bpy.data.objects.new('WholeCarriageOpenJawHousing', me_wholecarriageopenjawhousing)
ob_wholecarriageeccentricbluntgripcam = bpy.data.objects.new('WholeCarriageEccentricBluntGripCam', me_wholecarriageeccentricbluntgripcam)
ob_wholecarriagegrippivothead = bpy.data.objects.new('WholeCarriageGripPivotHead', me_wholecarriagegrippivothead)
ob_wholetransversecarriageleverpivot = bpy.data.objects.new('WholeTransverseCarriageLeverPivot', me_wholetransversecarriageleverpivot)
ob_wholeraisedlongflathandlever = bpy.data.objects.new('WholeRaisedLongFlatHandLever', me_wholeraisedlongflathandlever)
ob_wholelongleverendgrip = bpy.data.objects.new('WholeLongLeverEndGrip', me_wholelongleverendgrip)
ob_wholefixedshorttoothengagingpawl = bpy.data.objects.new('WholeFixedShortToothEngagingPawl', me_wholefixedshorttoothengagingpawl)

# ---- transforms, parenting, visibility, modifiers, constraints
ob_onewholetoothedrackwirestrainer.location = (0.0, 0.0, 0.0)
ob_wholelongintegraltoothedrackbar.parent = ob_onewholetoothedrackwirestrainer
ob_wholelongintegraltoothedrackbar.location = (0.0, 0.0, 0.0)
ob_wholeopentoprackcarriage.parent = ob_onewholetoothedrackwirestrainer
ob_wholeopentoprackcarriage.location = (0.0, 0.0, 0.0)
ob_wholefixedendgripcarrier.parent = ob_onewholetoothedrackwirestrainer
ob_wholefixedendgripcarrier.location = (0.0, 0.0, 0.0)
ob_wholemovinggripoffsetneck.parent = ob_onewholetoothedrackwirestrainer
ob_wholemovinggripoffsetneck.location = (0.0, 0.0, 0.0)
ob_wholefixedopenjawhousing.parent = ob_onewholetoothedrackwirestrainer
ob_wholefixedopenjawhousing.location = (0.0, 0.0, 0.0)
ob_wholefixedeccentricbluntgripcam.parent = ob_onewholetoothedrackwirestrainer
ob_wholefixedeccentricbluntgripcam.location = (0.0, 0.0, 0.0)
ob_wholefixedgrippivothead.parent = ob_onewholetoothedrackwirestrainer
ob_wholefixedgrippivothead.location = (0.0, 0.0, 0.0)
ob_wholecarriageopenjawhousing.parent = ob_onewholetoothedrackwirestrainer
ob_wholecarriageopenjawhousing.location = (0.0, 0.0, 0.0)
ob_wholecarriageeccentricbluntgripcam.parent = ob_onewholetoothedrackwirestrainer
ob_wholecarriageeccentricbluntgripcam.location = (0.0, 0.0, 0.0)
ob_wholecarriagegrippivothead.parent = ob_onewholetoothedrackwirestrainer
ob_wholecarriagegrippivothead.location = (0.0, 0.0, 0.0)
ob_wholetransversecarriageleverpivot.parent = ob_onewholetoothedrackwirestrainer
ob_wholetransversecarriageleverpivot.location = (0.0, 0.0, 0.0)
ob_wholeraisedlongflathandlever.parent = ob_onewholetoothedrackwirestrainer
ob_wholeraisedlongflathandlever.location = (0.0, 0.0, 0.0)
ob_wholelongleverendgrip.parent = ob_onewholetoothedrackwirestrainer
ob_wholelongleverendgrip.location = (0.0, 0.0, 0.0)
ob_wholefixedshorttoothengagingpawl.parent = ob_onewholetoothedrackwirestrainer
ob_wholefixedshorttoothengagingpawl.location = (0.0, 0.0, 0.0)

# ---- collection membership
scene.collection.objects.link(ob_onewholetoothedrackwirestrainer)
scene.collection.objects.link(ob_wholelongintegraltoothedrackbar)
scene.collection.objects.link(ob_wholeopentoprackcarriage)
scene.collection.objects.link(ob_wholefixedendgripcarrier)
scene.collection.objects.link(ob_wholemovinggripoffsetneck)
scene.collection.objects.link(ob_wholefixedopenjawhousing)
scene.collection.objects.link(ob_wholefixedeccentricbluntgripcam)
scene.collection.objects.link(ob_wholefixedgrippivothead)
scene.collection.objects.link(ob_wholecarriageopenjawhousing)
scene.collection.objects.link(ob_wholecarriageeccentricbluntgripcam)
scene.collection.objects.link(ob_wholecarriagegrippivothead)
scene.collection.objects.link(ob_wholetransversecarriageleverpivot)
scene.collection.objects.link(ob_wholeraisedlongflathandlever)
scene.collection.objects.link(ob_wholelongleverendgrip)
scene.collection.objects.link(ob_wholefixedshorttoothengagingpawl)

# ---- scene / render settings (as saved in the file)
scene.frame_start = 1; scene.frame_end = 250; scene.frame_set(1)
scene.render.engine = 'CYCLES'
scene.render.use_compositing = False
scene.cycles.use_denoising = False
scene.cycles.samples = 128
scene.cycles.use_adaptive_sampling = False
scene.cycles.seed = 17
bpy.context.view_layer.update()

# ---- added for rendering (the .blend has no active camera and no usable light): camera, sun
cam_auto = bpy.data.cameras.new('AutoCamera')
cam_auto.lens = 50.0
cam_auto.sensor_width = 36.0
cam_auto.clip_end = 1000.0
ob_auto_camera = bpy.data.objects.new('AutoCamera', cam_auto)
scene.collection.objects.link(ob_auto_camera)
ob_auto_camera.location = (1.50704, -1.80845, 1.54363)
ob_auto_camera.rotation_euler = (1.09748, -7.21219e-08, 0.694738)
scene.camera = ob_auto_camera
light_auto_sun = bpy.data.lights.new('AutoSun', 'SUN')
light_auto_sun.energy = 3.0
light_auto_sun.angle = 0.0523599
ob_auto_sun = bpy.data.objects.new('AutoSun', light_auto_sun)
scene.collection.objects.link(ob_auto_sun)
ob_auto_sun.rotation_euler = (0.872665, 0.174533, 0.523599)
bpy.context.view_layer.update()
